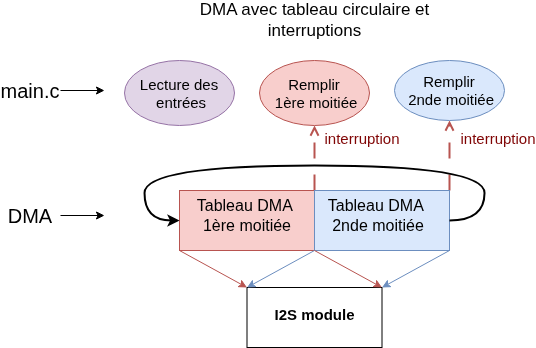

The diagram above was exported from draw.io. Its source (the exported page's mxGraphModel, read from the mxfile embedded in the PNG):
<mxGraphModel dx="567" dy="391" grid="0" gridSize="10" guides="1" tooltips="1" connect="1" arrows="1" fold="1" page="1" pageScale="1" pageWidth="850" pageHeight="1100" background="#ffffff" math="0" shadow="1">
  <root>
    <mxCell id="0" />
    <mxCell id="1" parent="0" />
    <mxCell id="60" value="" style="rounded=0;whiteSpace=wrap;html=1;fillColor=none;" parent="1" vertex="1">
      <mxGeometry x="425" y="285" width="270" height="60" as="geometry" />
    </mxCell>
    <mxCell id="71" style="edgeStyle=none;html=1;exitX=1;exitY=0;exitDx=0;exitDy=0;entryX=0.5;entryY=1;entryDx=0;entryDy=0;dashed=1;dashPattern=8 8;endArrow=open;endFill=0;fillColor=#f8cecc;strokeColor=#b85450;strokeWidth=2;" parent="1" source="66" target="69" edge="1">
      <mxGeometry relative="1" as="geometry">
        <mxPoint x="493" y="235" as="targetPoint" />
      </mxGeometry>
    </mxCell>
    <mxCell id="66" value="" style="rounded=0;whiteSpace=wrap;html=1;fillColor=#f8cecc;strokeColor=#b85450;" parent="1" vertex="1">
      <mxGeometry x="425" y="285" width="135" height="60" as="geometry" />
    </mxCell>
    <mxCell id="72" value="" style="edgeStyle=none;html=1;entryX=0.5;entryY=1;entryDx=0;entryDy=0;exitX=1;exitY=0;exitDx=0;exitDy=0;dashed=1;dashPattern=8 8;endArrow=open;endFill=0;fillColor=#f8cecc;strokeColor=#b85450;strokeWidth=2;" parent="1" source="67" target="70" edge="1">
      <mxGeometry relative="1" as="geometry" />
    </mxCell>
    <mxCell id="67" value="" style="rounded=0;whiteSpace=wrap;html=1;fillColor=#dae8fc;strokeColor=#6c8ebf;" parent="1" vertex="1">
      <mxGeometry x="560" y="285" width="135" height="60" as="geometry" />
    </mxCell>
    <mxCell id="61" value="" style="endArrow=classic;html=1;exitX=1;exitY=0.5;exitDx=0;exitDy=0;edgeStyle=orthogonalEdgeStyle;curved=1;strokeWidth=2;" parent="1" source="60" edge="1">
      <mxGeometry width="50" height="50" relative="1" as="geometry">
        <mxPoint x="687.5" y="315" as="sourcePoint" />
        <mxPoint x="425" y="315" as="targetPoint" />
        <Array as="points">
          <mxPoint x="730" y="315" />
          <mxPoint x="730" y="260" />
          <mxPoint x="390" y="260" />
          <mxPoint x="390" y="315" />
        </Array>
      </mxGeometry>
    </mxCell>
    <mxCell id="62" value="DMA avec tableau circulaire et interruptions" style="text;html=1;align=center;verticalAlign=middle;whiteSpace=wrap;rounded=0;fontSize=17;" parent="1" vertex="1">
      <mxGeometry x="417.5" y="100" width="285" height="30" as="geometry" />
    </mxCell>
    <mxCell id="63" value="" style="rounded=0;whiteSpace=wrap;html=1;" parent="1" vertex="1">
      <mxGeometry x="492.5" y="382" width="135" height="60" as="geometry" />
    </mxCell>
    <mxCell id="64" style="edgeStyle=none;html=1;exitX=0;exitY=1;exitDx=0;exitDy=0;entryX=0;entryY=0;entryDx=0;entryDy=0;fillColor=#f8cecc;strokeColor=#b85450;" parent="1" source="60" target="63" edge="1">
      <mxGeometry relative="1" as="geometry">
        <mxPoint x="560" y="345" as="sourcePoint" />
        <mxPoint x="554.5" y="415" as="targetPoint" />
      </mxGeometry>
    </mxCell>
    <mxCell id="65" value="I2S module" style="text;html=1;align=center;verticalAlign=middle;whiteSpace=wrap;rounded=0;fontStyle=1;fontSize=15;" parent="1" vertex="1">
      <mxGeometry x="517.5" y="394" width="85" height="30" as="geometry" />
    </mxCell>
    <mxCell id="69" value="&lt;font style=&quot;font-size: 15px;&quot;&gt;Remplir&lt;/font&gt;&lt;div&gt;&lt;font style=&quot;font-size: 15px;&quot;&gt;&amp;nbsp;1ère moitiée&lt;/font&gt;&lt;/div&gt;" style="ellipse;whiteSpace=wrap;html=1;fillColor=#f8cecc;strokeColor=#b85450;" parent="1" vertex="1">
      <mxGeometry x="505" y="155" width="110" height="65" as="geometry" />
    </mxCell>
    <mxCell id="70" value="&lt;font style=&quot;font-size: 15px;&quot;&gt;Remplir&lt;/font&gt;&lt;div&gt;&lt;font style=&quot;font-size: 15px;&quot;&gt;&amp;nbsp;2nde moitiée&lt;/font&gt;&lt;/div&gt;" style="ellipse;whiteSpace=wrap;html=1;fillColor=#dae8fc;strokeColor=#6c8ebf;" parent="1" vertex="1">
      <mxGeometry x="640" y="155" width="110" height="60" as="geometry" />
    </mxCell>
    <mxCell id="74" value="&lt;font style=&quot;color: rgb(128, 5, 5);&quot;&gt;interruption&lt;/font&gt;" style="text;html=1;align=center;verticalAlign=middle;whiteSpace=wrap;rounded=0;fontSize=15;" parent="1" vertex="1">
      <mxGeometry x="572.5" y="210" width="70" height="45" as="geometry" />
    </mxCell>
    <mxCell id="77" style="edgeStyle=none;html=1;" parent="1" source="76" edge="1">
      <mxGeometry relative="1" as="geometry">
        <mxPoint x="350" y="185" as="targetPoint" />
      </mxGeometry>
    </mxCell>
    <mxCell id="76" value="main.c" style="text;html=1;align=center;verticalAlign=middle;whiteSpace=wrap;rounded=0;fontSize=20;" parent="1" vertex="1">
      <mxGeometry x="246" y="170" width="60" height="30" as="geometry" />
    </mxCell>
    <mxCell id="78" value="&lt;font style=&quot;font-size: 15px;&quot;&gt;Lecture des&lt;/font&gt;&lt;div&gt;&lt;font style=&quot;font-size: 15px;&quot;&gt;&amp;nbsp;entrées&lt;/font&gt;&lt;/div&gt;" style="ellipse;whiteSpace=wrap;html=1;fillColor=#e1d5e7;strokeColor=#9673a6;" parent="1" vertex="1">
      <mxGeometry x="370" y="155" width="110" height="65" as="geometry" />
    </mxCell>
    <mxCell id="79" style="edgeStyle=none;html=1;" parent="1" source="80" edge="1">
      <mxGeometry relative="1" as="geometry">
        <mxPoint x="350" y="310" as="targetPoint" />
      </mxGeometry>
    </mxCell>
    <mxCell id="80" value="DMA" style="text;html=1;align=center;verticalAlign=middle;whiteSpace=wrap;rounded=0;fontSize=20;" parent="1" vertex="1">
      <mxGeometry x="246" y="295" width="60" height="30" as="geometry" />
    </mxCell>
    <mxCell id="81" style="edgeStyle=none;html=1;exitX=0.5;exitY=1;exitDx=0;exitDy=0;entryX=0;entryY=0;entryDx=0;entryDy=0;fillColor=#dae8fc;strokeColor=#6c8ebf;" parent="1" source="60" target="63" edge="1">
      <mxGeometry relative="1" as="geometry">
        <mxPoint x="435" y="355" as="sourcePoint" />
        <mxPoint x="458" y="395" as="targetPoint" />
      </mxGeometry>
    </mxCell>
    <mxCell id="82" style="edgeStyle=none;html=1;exitX=0;exitY=1;exitDx=0;exitDy=0;entryX=1;entryY=0;entryDx=0;entryDy=0;fillColor=#f8cecc;strokeColor=#b85450;" parent="1" source="67" target="63" edge="1">
      <mxGeometry relative="1" as="geometry">
        <mxPoint x="570" y="355" as="sourcePoint" />
        <mxPoint x="458" y="395" as="targetPoint" />
      </mxGeometry>
    </mxCell>
    <mxCell id="83" style="edgeStyle=none;html=1;exitX=1;exitY=1;exitDx=0;exitDy=0;entryX=1;entryY=0;entryDx=0;entryDy=0;fillColor=#dae8fc;strokeColor=#6c8ebf;" parent="1" source="60" target="63" edge="1">
      <mxGeometry relative="1" as="geometry">
        <mxPoint x="570" y="355" as="sourcePoint" />
        <mxPoint x="683" y="395" as="targetPoint" />
      </mxGeometry>
    </mxCell>
    <mxCell id="84" value="&lt;font style=&quot;color: rgb(128, 5, 5);&quot;&gt;interruption&lt;/font&gt;" style="text;html=1;align=center;verticalAlign=middle;whiteSpace=wrap;rounded=0;fontSize=15;" vertex="1" parent="1">
      <mxGeometry x="709" y="210" width="70" height="45" as="geometry" />
    </mxCell>
    <mxCell id="85" value="Tableau DMA&amp;nbsp;&lt;div&gt;1ère moitiée&lt;/div&gt;" style="text;html=1;align=center;verticalAlign=middle;whiteSpace=wrap;rounded=0;fontSize=16;" vertex="1" parent="1">
      <mxGeometry x="437.5" y="295" width="110" height="30" as="geometry" />
    </mxCell>
    <mxCell id="86" value="Tableau DMA&amp;nbsp;&lt;div&gt;2nde moitiée&lt;/div&gt;" style="text;html=1;align=center;verticalAlign=middle;whiteSpace=wrap;rounded=0;fontSize=16;" vertex="1" parent="1">
      <mxGeometry x="569" y="295" width="110" height="30" as="geometry" />
    </mxCell>
  </root>
</mxGraphModel>